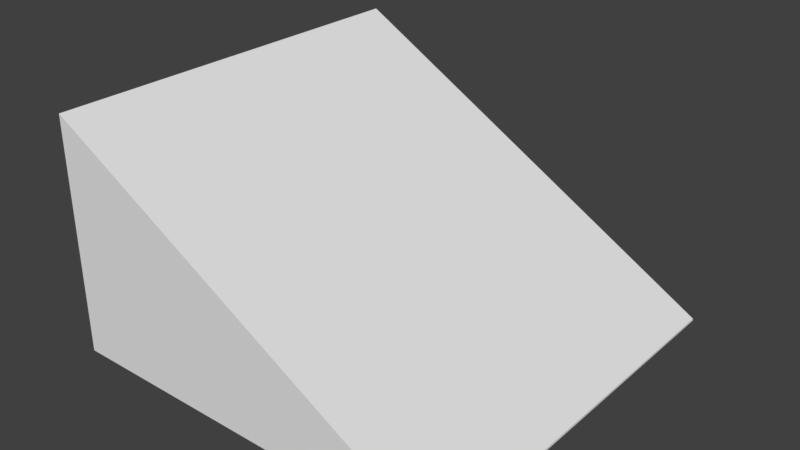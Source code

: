 # Source: ramp.blend  (saved by Blender 2.78.0; exported with 4.5.12 LTS)
import bpy
from mathutils import Matrix  # noqa: F401  (used for matrix-valued properties, if any)

bpy.ops.wm.read_factory_settings(use_empty=True)
scene = bpy.context.scene
scene.name = 'Scene'

# ---- collections
col_collection_1 = bpy.data.collections.new('Collection 1'); scene.collection.children.link(col_collection_1)

# ---- world
world_world = bpy.data.worlds.new('World'); scene.world = world_world
world_world.color = (0.05088, 0.05088, 0.05088)
world_world.use_sun_shadow = False
world_world.sun_shadow_jitter_overblur = 0.0
world_world.cycles.sampling_method = 'MANUAL'

# ---- meshes
me_cube_001 = bpy.data.meshes.new('Cube.001')
me_cube_001.from_pydata([(-0.971, -1.111, -0.3435), (-0.971, 0.8889, -0.3435), (1.029, -1.111, -0.3435), (1.029, 0.8889, -0.3435), (-0.971, 0.8889, 0.822), (-0.2321, 0.8889, 0.3954), (1.029, 0.8889, -0.3327), (1.029, -1.111, -0.3327), (-0.971, -1.111, 0.822)], [], [(0, 8, 4, 1), (1, 4, 5, 6, 3), (3, 6, 7, 2), (2, 7, 8, 0), (1, 3, 2, 0), (5, 4, 8, 7, 6)])
me_cube_001.use_remesh_preserve_volume = False
me_cube_001.use_remesh_preserve_attributes = False
me_cube_001.use_mirror_vertex_groups = False
me_cube_001.update()

# ---- objects
ob_cube = bpy.data.objects.new('Cube', me_cube_001)

# ---- transforms, parenting, visibility, modifiers, constraints
ob_cube.location = (-0.02901, 0.1111, -0.6565)
ob_cube.lineart.crease_threshold = 0.0

# ---- collection membership
col_collection_1.objects.link(ob_cube)

# ---- scene / render settings (as saved in the file)
scene.frame_start = 1; scene.frame_end = 250; scene.frame_set(1)
scene.render.engine = 'BLENDER_EEVEE_NEXT'
scene.render.resolution_percentage = 50
scene.render.dither_intensity = 0.0
scene.cycles.use_denoising = False
scene.cycles.samples = 128
scene.cycles.sampling_pattern = 'TABULATED_SOBOL'
scene.cycles.light_sampling_threshold = 0.0
scene.cycles.use_adaptive_sampling = False
scene.cycles.use_light_tree = False
scene.cycles.blur_glossy = 0.0
scene.cycles.sample_clamp_indirect = 0.0
scene.view_settings.view_transform = 'Standard'
bpy.context.view_layer.update()

# ---- added for rendering (the .blend has no active camera and no usable light): camera, sun
cam_auto = bpy.data.cameras.new('AutoCamera')
cam_auto.lens = 50.0
cam_auto.sensor_width = 36.0
cam_auto.clip_end = 1000.0
ob_auto_camera = bpy.data.objects.new('AutoCamera', cam_auto)
scene.collection.objects.link(ob_auto_camera)
ob_auto_camera.location = (2.83041, -3.39649, 1.84709)
ob_auto_camera.rotation_euler = (1.09748, -7.21219e-08, 0.694738)
scene.camera = ob_auto_camera
light_auto_sun = bpy.data.lights.new('AutoSun', 'SUN')
light_auto_sun.energy = 3.0
light_auto_sun.angle = 0.0523599
ob_auto_sun = bpy.data.objects.new('AutoSun', light_auto_sun)
scene.collection.objects.link(ob_auto_sun)
ob_auto_sun.rotation_euler = (0.872665, 0.174533, 0.523599)
bpy.context.view_layer.update()
